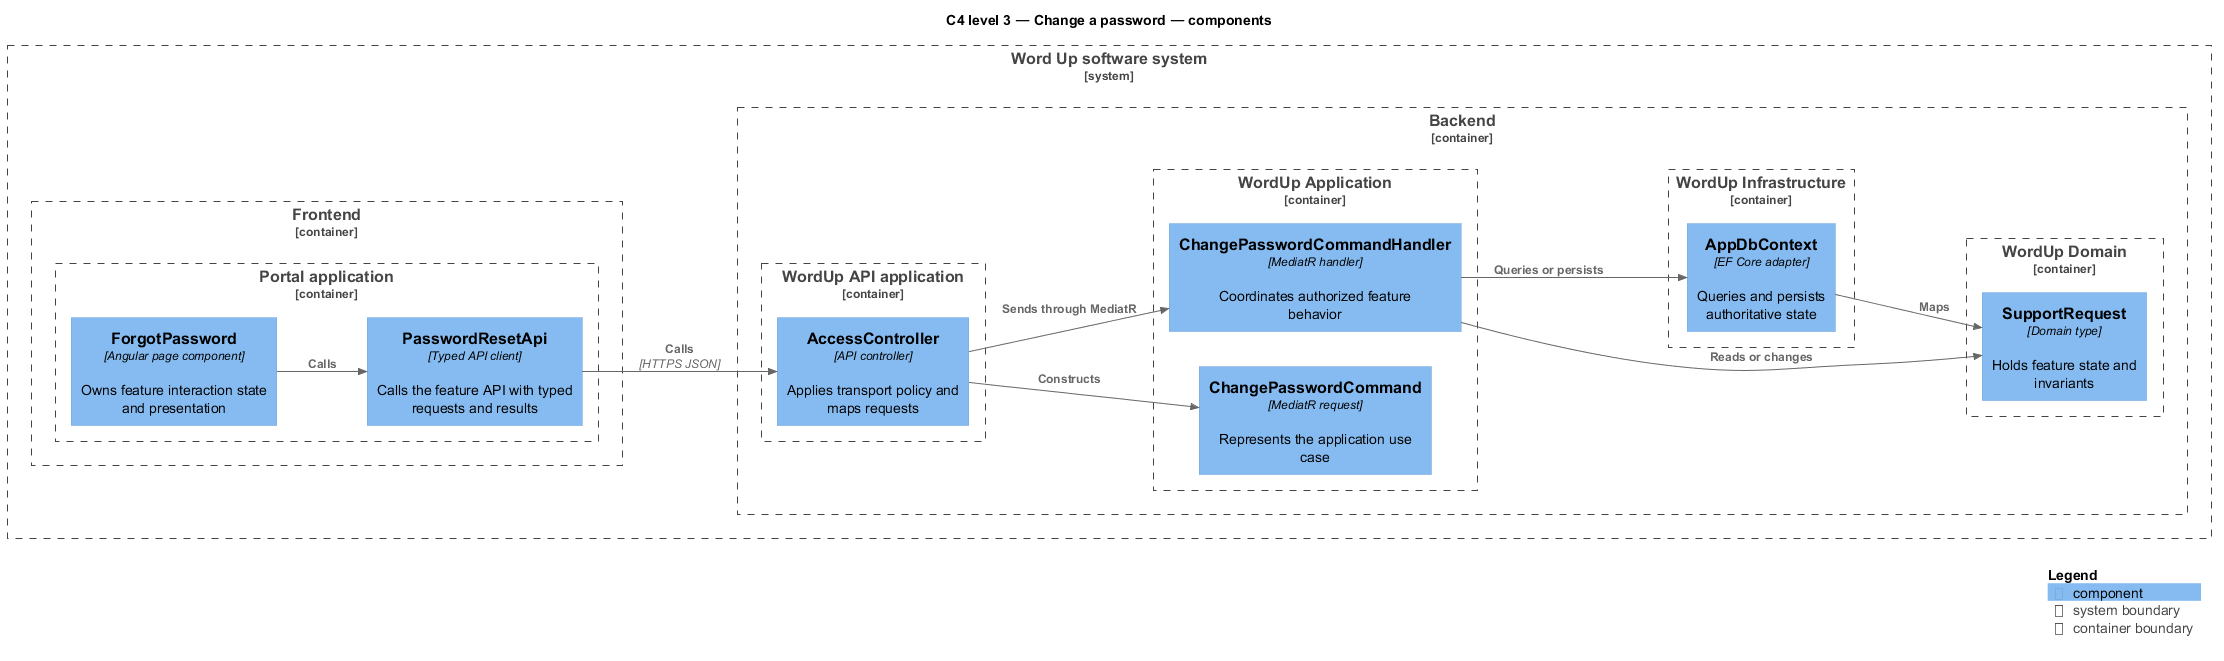

The diagram above was rendered by PlantUML. Its source (embedded in the PNG):
@startuml
!include <C4/C4_Component>
LAYOUT_LEFT_RIGHT()
title C4 level 3 — Change a password — components
System_Boundary(wordup, "Word Up software system") {
  Container_Boundary(frontend, "Frontend") {
    Container_Boundary(frontend_app, "Portal application") {
      Component(page, "ForgotPassword", "Angular page component", "Owns feature interaction state and presentation")
      Component(client, "PasswordResetApi", "Typed API client", "Calls the feature API with typed requests and results")
    }
  }
  Container_Boundary(backend, "Backend") {
    Container_Boundary(api_app, "WordUp API application") {
      Component(controller, "AccessController", "API controller", "Applies transport policy and maps requests")
    }
    Container_Boundary(application, "WordUp Application") {
      Component(request, "ChangePasswordCommand", "MediatR request", "Represents the application use case")
      Component(handler, "ChangePasswordCommandHandler", "MediatR handler", "Coordinates authorized feature behavior")
    }
    Container_Boundary(domain, "WordUp Domain") {
      Component(entity, "SupportRequest", "Domain type", "Holds feature state and invariants")
    }
    Container_Boundary(infrastructure, "WordUp Infrastructure") {
      Component(persistence, "AppDbContext", "EF Core adapter", "Queries and persists authoritative state")
    }
  }
}
Rel(page, client, "Calls")
Rel(client, controller, "Calls", "HTTPS JSON")
Rel(controller, request, "Constructs")
Rel(controller, handler, "Sends through MediatR")
Rel(handler, entity, "Reads or changes")
Rel(handler, persistence, "Queries or persists")
Rel(persistence, entity, "Maps")
SHOW_LEGEND()
@enduml